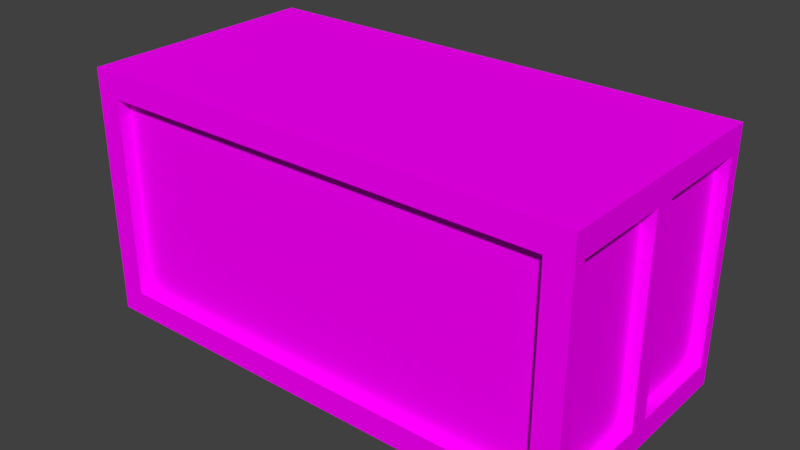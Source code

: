 # Source: container.blend  (saved by Blender 2.79.0; exported with 4.5.12 LTS)
import bpy
from mathutils import Matrix  # noqa: F401  (used for matrix-valued properties, if any)

bpy.ops.wm.read_factory_settings(use_empty=True)
scene = bpy.context.scene
scene.name = 'Scene'

# ---- collections
col_collection_1 = bpy.data.collections.new('Collection 1'); scene.collection.children.link(col_collection_1)

# ---- images (referenced by path relative to the original .blend; pixels are not part of the script)
import os
ASSET_DIR = os.environ.get("B2B_ASSET_DIR", "")  # directory of the original .blend (textures are referenced by path, not embedded)
HERE = os.path.dirname(os.path.abspath(__file__))  # packed textures are extracted next to this script under _unpacked/

def load_image(name, relpath, width, height, colorspace="sRGB"):
    """Load a texture the original file referenced (path relative to the .blend, or extracted next to this script)."""
    p = next((c for c in (os.path.join(HERE, relpath), os.path.join(ASSET_DIR, relpath)) if relpath and os.path.exists(c)), "")
    if p:
        img = bpy.data.images.load(p, check_existing=True)
        img.name = name
    else:  # same state as the original file: an image datablock whose file is absent (Cycles renders it pink)
        img = bpy.data.images.new(name, width, height)
        img.source = "FILE"
        img.filepath = "//" + (relpath or name)
    img.colorspace_settings.name = colorspace
    return img
img_untitled = load_image('Untitled', 'Container.png', 1024, 1024, 'sRGB')

# ---- materials (node trees are filled in below, after node groups)
mat_material_003 = bpy.data.materials.new('Material.003')
mat_material_003.alpha_threshold = 0.0
mat_material_003.roughness = 0.5

# ---- material node trees
mat_material_003.use_nodes = True; mat_material_003.node_tree.nodes.clear()
_N = mat_material_003.node_tree.nodes; _L = mat_material_003.node_tree.links
n0 = _N.new('ShaderNodeOutputMaterial'); n0.name = 'Material Output'; n0.location = (486, 300)
n1 = _N.new('ShaderNodeBsdfDiffuse'); n1.name = 'Diffuse BSDF'; n1.location = (227, 318)
n2 = _N.new('ShaderNodeTexImage'); n2.name = 'Image Texture'; n2.location = (58, 316)
n2.width = 140
n2.image = img_untitled
_L.new(n1.outputs[0], n0.inputs[0])
_L.new(n2.outputs[0], n1.inputs[0])
n0.is_active_output = True

# ---- world
world_world = bpy.data.worlds.new('World'); scene.world = world_world
world_world.color = (0.05088, 0.05088, 0.05088)
world_world.use_sun_shadow = False
world_world.sun_shadow_jitter_overblur = 0.0
world_world.cycles.sampling_method = 'MANUAL'

# ---- meshes
me_cube = bpy.data.meshes.new('Cube')
me_cube.from_pydata([(2.0, -0.9838, -1.0), (2.0, -0.9838, 1.0), (1.8, -0.9838, 0.8), (1.8, -0.9838, -0.8), (2.0, -0.08377, 0.8), (2.0, -0.8838, 0.8), (2.0, -0.8838, -0.8), (2.0, -0.08377, -0.8), (1.9, -0.08377, 0.8), (1.9, -0.8838, 0.8), (1.9, -0.8838, -0.8), (1.9, -0.08377, -0.8), (1.8, -0.8838, 0.8), (1.8, -0.8838, -0.8), (-2.0, -0.9838, -1.0), (-1.8, -0.9838, 0.8), (-1.8, -0.9838, -0.8), (-2.0, -0.9838, 1.0), (-2.0, -0.08377, 0.8), (-2.0, -0.8838, 0.8), (-2.0, -0.8838, -0.8), (-2.0, -0.08377, -0.8), (-1.9, -0.08377, 0.8), (-1.9, -0.8838, 0.8), (-1.9, -0.8838, -0.8), (-1.9, -0.08377, -0.8), (-1.8, -0.8838, 0.8), (-1.8, -0.8838, -0.8), (0.0, -0.8838, -0.8), (0.0, -0.8838, 0.8), (2.0, 0.9838, -1.0), (2.0, 0.9838, 1.0), (2.0, 0.0, -1.0), (2.0, 0.0, 1.0), (1.8, 0.9838, 0.8), (1.8, 0.9838, -0.8), (2.0, 0.08377, 0.8), (2.0, 0.8838, 0.8), (2.0, 0.8838, -0.8), (2.0, 0.08377, -0.8), (1.9, 0.08377, 0.8), (1.9, 0.8838, 0.8), (1.9, 0.8838, -0.8), (1.9, 0.08377, -0.8), (1.8, 0.8838, -0.8), (1.8, 0.8838, 0.8), (-2.0, 0.9838, -1.0), (-2.0, 0.0, 1.0), (-1.8, 0.9838, 0.8), (-1.8, 0.9838, -0.8), (-2.0, 0.9838, 1.0), (-2.0, 0.0, -1.0), (-2.0, 0.08377, 0.8), (-2.0, 0.8838, 0.8), (-2.0, 0.8838, -0.8), (-2.0, 0.08377, -0.8), (-1.9, 0.08377, 0.8), (-1.9, 0.8838, 0.8), (-1.9, 0.8838, -0.8), (-1.9, 0.08377, -0.8), (-1.8, 0.8838, 0.8), (0.0, 0.8838, 0.8), (-1.8, 0.8838, -0.8), (0.0, 0.8838, -0.8)], [], [(15, 26, 29, 12, 2), (44, 63, 62, 60, 61, 45), (28, 27, 16, 3, 13), (48, 34, 45, 61, 60), (33, 1, 5, 4), (7, 4, 8, 11), (32, 33, 4, 7), (1, 0, 6, 5), (0, 32, 7, 6), (11, 8, 9, 10), (5, 6, 10, 9), (6, 7, 11, 10), (4, 5, 9, 8), (35, 49, 62, 63, 44), (3, 2, 12, 13), (14, 16, 15, 17), (47, 18, 19, 17), (21, 25, 22, 18), (51, 21, 18, 47), (17, 19, 20, 14), (14, 20, 21, 51), (25, 24, 23, 22), (19, 23, 24, 20), (20, 24, 25, 21), (18, 22, 23, 19), (16, 27, 26, 15), (17, 15, 2, 3, 16, 14, 0, 1), (30, 35, 34, 31), (50, 31, 34, 48, 49, 35, 30, 46), (51, 46, 30, 32, 0, 14), (33, 36, 37, 31), (39, 43, 40, 36), (32, 39, 36, 33), (31, 37, 38, 30), (30, 38, 39, 32), (43, 42, 41, 40), (37, 41, 42, 38), (38, 42, 43, 39), (36, 40, 41, 37), (35, 44, 45, 34), (47, 50, 53, 52), (55, 52, 56, 59), (51, 47, 52, 55), (50, 46, 54, 53), (46, 51, 55, 54), (59, 56, 57, 58), (53, 54, 58, 57), (54, 55, 59, 58), (52, 53, 57, 56), (49, 48, 60, 62), (13, 12, 29, 26, 27, 28), (47, 17, 1, 33, 31, 50)])
_uv = me_cube.uv_layers.new(name='UVMap')
_uv.uv.foreach_set('vector', [0.5325, 0.4642, 0.5325, 0.4708, 0.4135, 0.4708, 0.2944, 0.4708, 0.2944, 0.4642, 0.9843, 0.01406, 0.9843, 0.2239, 0.9843, 0.4336, 0.7962, 0.4336, 0.7962, 0.2239, 0.7962, 0.01406, 0.4135, 0.4748, 0.5325, 0.4748, 0.5325, 0.4815, 0.2944, 0.4815, 0.2944, 0.4748, 0.5325, 0.4602, 0.2944, 0.4602, 0.2944, 0.4535, 0.4135, 0.4535, 0.5325, 0.4535, 0.026, 0.5084, 0.026, 0.4428, 0.03922, 0.4495, 0.03922, 0.5029, 0.4002, 0.4388, 0.2944, 0.4388, 0.2944, 0.4322, 0.4002, 0.4322, 0.1582, 0.5084, 0.026, 0.5084, 0.03922, 0.5029, 0.145, 0.5029, 0.026, 0.4428, 0.1582, 0.4428, 0.145, 0.4495, 0.03922, 0.4495, 0.1582, 0.4428, 0.1582, 0.5084, 0.145, 0.5029, 0.145, 0.4495, 0.8193, 0.475, 0.8193, 0.7025, 0.7046, 0.7025, 0.7046, 0.475, 0.1622, 0.4313, 0.268, 0.4313, 0.268, 0.438, 0.1622, 0.438, 0.2151, 0.4273, 0.1622, 0.4273, 0.1622, 0.4207, 0.2151, 0.4207, 0.514, 0.4215, 0.5669, 0.4215, 0.5669, 0.4282, 0.514, 0.4282, 0.2944, 0.4855, 0.5325, 0.4855, 0.5325, 0.4922, 0.4135, 0.4922, 0.2944, 0.4922, 0.268, 0.4593, 0.1622, 0.4593, 0.1622, 0.4527, 0.268, 0.4527, 0.2905, 0.8466, 0.2772, 0.8333, 0.2772, 0.7266, 0.2905, 0.7132, 0.2944, 0.5618, 0.3077, 0.5674, 0.3077, 0.6207, 0.2944, 0.6274, 0.4002, 0.4215, 0.4002, 0.4282, 0.2944, 0.4282, 0.2944, 0.4215, 0.4267, 0.5618, 0.4135, 0.5674, 0.3077, 0.5674, 0.2944, 0.5618, 0.2944, 0.6274, 0.3077, 0.6207, 0.4135, 0.6207, 0.4267, 0.6274, 0.4267, 0.6274, 0.4135, 0.6207, 0.4135, 0.5674, 0.4267, 0.5618, 0.85, 0.7457, 0.9648, 0.7457, 0.9648, 0.9732, 0.85, 0.9732, 0.4042, 0.4388, 0.4042, 0.4322, 0.51, 0.4322, 0.51, 0.4388, 0.272, 0.4207, 0.272, 0.4273, 0.2191, 0.4273, 0.2191, 0.4207, 0.514, 0.4495, 0.514, 0.4428, 0.5669, 0.4428, 0.5669, 0.4495, 0.4042, 0.4495, 0.4042, 0.4428, 0.51, 0.4428, 0.51, 0.4495, 0.2905, 0.7132, 0.2772, 0.7266, 0.03922, 0.7266, 0.03922, 0.8333, 0.2772, 0.8333, 0.2905, 0.8466, 0.02599, 0.8466, 0.02599, 0.7132, 0.02599, 0.8506, 0.03922, 0.8639, 0.03922, 0.9706, 0.026, 0.984, 0.2905, 0.984, 0.026, 0.984, 0.03922, 0.9706, 0.2772, 0.9706, 0.2772, 0.8639, 0.03922, 0.8639, 0.02599, 0.8506, 0.2905, 0.8506, 0.5589, 0.9184, 0.5589, 0.984, 0.2944, 0.984, 0.2944, 0.9184, 0.2944, 0.8528, 0.5589, 0.8528, 0.026, 0.5084, 0.03922, 0.514, 0.03922, 0.5674, 0.026, 0.574, 0.268, 0.442, 0.268, 0.4487, 0.1622, 0.4487, 0.1622, 0.442, 0.1582, 0.5084, 0.145, 0.514, 0.03922, 0.514, 0.026, 0.5084, 0.026, 0.574, 0.03922, 0.5674, 0.145, 0.5674, 0.1582, 0.574, 0.1582, 0.574, 0.145, 0.5674, 0.145, 0.514, 0.1582, 0.5084, 0.7033, 0.7457, 0.818, 0.7457, 0.818, 0.9732, 0.7033, 0.9732, 0.026, 0.4282, 0.026, 0.4215, 0.1318, 0.4215, 0.1318, 0.4282, 0.5893, 0.8421, 0.5893, 0.8488, 0.5364, 0.8488, 0.5364, 0.8421, 0.5364, 0.8274, 0.5364, 0.8208, 0.5893, 0.8208, 0.5893, 0.8274, 0.5364, 0.506, 0.5364, 0.5127, 0.4306, 0.5127, 0.4306, 0.506, 0.2944, 0.5618, 0.2944, 0.4962, 0.3077, 0.5029, 0.3077, 0.5562, 0.1318, 0.4388, 0.02599, 0.4388, 0.02599, 0.4322, 0.1318, 0.4322, 0.4267, 0.5618, 0.2944, 0.5618, 0.3077, 0.5562, 0.4135, 0.5562, 0.2944, 0.4962, 0.4267, 0.4962, 0.4135, 0.5029, 0.3077, 0.5029, 0.4267, 0.4962, 0.4267, 0.5618, 0.4135, 0.5562, 0.4135, 0.5029, 0.9661, 0.475, 0.9661, 0.7025, 0.8514, 0.7025, 0.8514, 0.475, 0.4042, 0.4215, 0.51, 0.4215, 0.51, 0.4282, 0.4042, 0.4282, 0.5669, 0.4388, 0.514, 0.4388, 0.514, 0.4322, 0.5669, 0.4322, 0.5364, 0.8314, 0.5893, 0.8314, 0.5893, 0.8381, 0.5364, 0.8381, 0.4002, 0.4495, 0.2944, 0.4495, 0.2944, 0.4428, 0.4002, 0.4428, 0.6011, 0.01406, 0.7892, 0.01406, 0.7892, 0.2239, 0.7892, 0.4336, 0.6011, 0.4336, 0.6011, 0.2239, 0.2905, 0.6436, 0.2905, 0.7092, 0.026, 0.7092, 0.02599, 0.6436, 0.02599, 0.578, 0.2905, 0.578])
me_cube.materials.append(mat_material_003)
me_cube.use_remesh_preserve_volume = False
me_cube.use_remesh_preserve_attributes = False
me_cube.use_mirror_vertex_groups = False
me_cube.update()

# ---- objects
ob_cube = bpy.data.objects.new('Cube', me_cube)

# ---- transforms, parenting, visibility, modifiers, constraints
ob_cube.location = (0.0, 0.0, 0.0)
ob_cube.lineart.crease_threshold = 0.0

# ---- collection membership
col_collection_1.objects.link(ob_cube)

# ---- scene / render settings (as saved in the file)
scene.frame_start = 1; scene.frame_end = 250; scene.frame_set(1)
scene.render.engine = 'CYCLES'
scene.render.resolution_percentage = 50
scene.render.dither_intensity = 0.0
scene.cycles.use_denoising = False
scene.cycles.samples = 128
scene.cycles.sampling_pattern = 'TABULATED_SOBOL'
scene.cycles.use_adaptive_sampling = False
scene.cycles.use_light_tree = False
scene.cycles.blur_glossy = 0.0
scene.cycles.sample_clamp_indirect = 0.0
scene.view_settings.view_transform = 'Standard'
bpy.context.view_layer.update()

# ---- added for rendering (the .blend has no active camera and no usable light): camera, sun
cam_auto = bpy.data.cameras.new('AutoCamera')
cam_auto.lens = 50.0
cam_auto.sensor_width = 36.0
cam_auto.clip_end = 1000.0
ob_auto_camera = bpy.data.objects.new('AutoCamera', cam_auto)
scene.collection.objects.link(ob_auto_camera)
ob_auto_camera.location = (4.52048, -5.42457, 3.61638)
ob_auto_camera.rotation_euler = (1.09748, -7.21219e-08, 0.694738)
scene.camera = ob_auto_camera
light_auto_sun = bpy.data.lights.new('AutoSun', 'SUN')
light_auto_sun.energy = 3.0
light_auto_sun.angle = 0.0523599
ob_auto_sun = bpy.data.objects.new('AutoSun', light_auto_sun)
scene.collection.objects.link(ob_auto_sun)
ob_auto_sun.rotation_euler = (0.872665, 0.174533, 0.523599)
bpy.context.view_layer.update()
